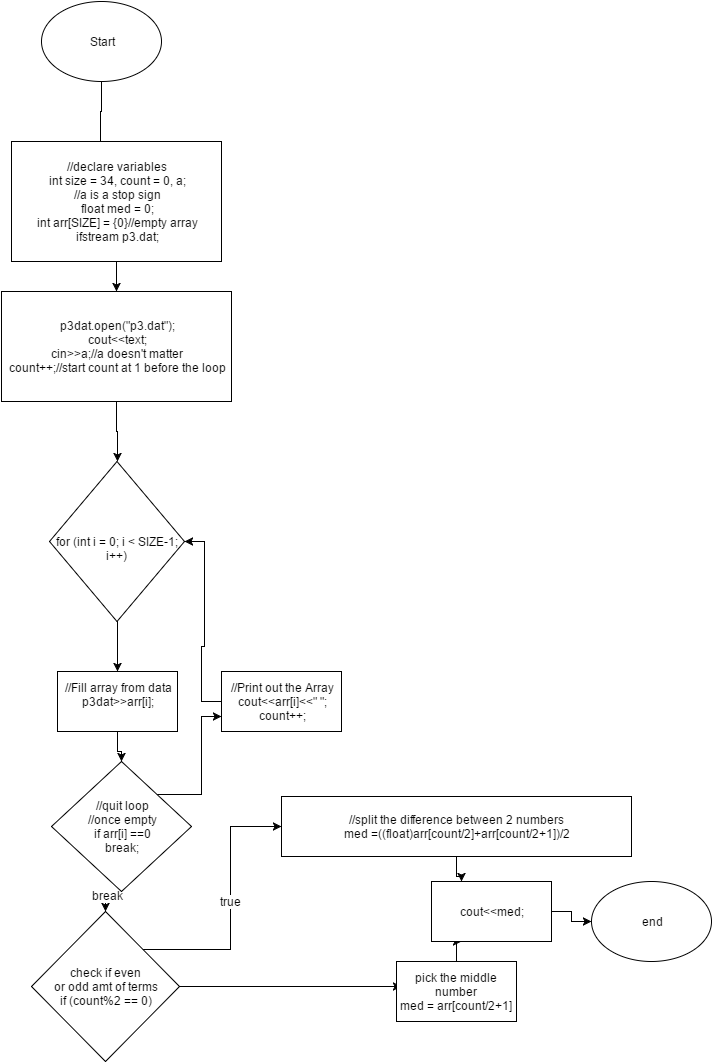

The diagram above was exported from draw.io. Its source (the exported page's mxGraphModel, read from the mxfile embedded in the PNG):
<mxGraphModel dx="542" dy="501" grid="1" gridSize="10" guides="1" tooltips="1" connect="1" arrows="1" fold="1" page="1" pageScale="1" pageWidth="850" pageHeight="1100" background="#ffffff" math="0" shadow="0">
  <root>
    <mxCell id="0" />
    <mxCell id="1" parent="0" />
    <mxCell id="4" style="edgeStyle=orthogonalEdgeStyle;rounded=0;html=1;entryX=0.425;entryY=0.067;entryPerimeter=0;jettySize=auto;orthogonalLoop=1;" edge="1" parent="1" source="2" target="3">
      <mxGeometry relative="1" as="geometry" />
    </mxCell>
    <mxCell id="2" value="Start" style="ellipse;whiteSpace=wrap;html=1;" vertex="1" parent="1">
      <mxGeometry x="110" y="30" width="120" height="80" as="geometry" />
    </mxCell>
    <mxCell id="7" style="edgeStyle=orthogonalEdgeStyle;rounded=0;html=1;entryX=0.5;entryY=0;jettySize=auto;orthogonalLoop=1;" edge="1" parent="1" source="3" target="6">
      <mxGeometry relative="1" as="geometry" />
    </mxCell>
    <mxCell id="3" value="//declare variables&lt;div&gt;int size = 34, count = 0, a;&lt;/div&gt;&lt;div&gt;//a is a stop sign&lt;/div&gt;&lt;div&gt;float med = 0;&lt;/div&gt;&lt;div&gt;int arr[SIZE] = {0}//empty array&lt;/div&gt;&lt;div&gt;ifstream p3.dat;&lt;/div&gt;" style="whiteSpace=wrap;html=1;" vertex="1" parent="1">
      <mxGeometry x="80" y="170" width="210" height="120" as="geometry" />
    </mxCell>
    <mxCell id="9" style="edgeStyle=orthogonalEdgeStyle;rounded=0;html=1;entryX=0.5;entryY=0;jettySize=auto;orthogonalLoop=1;" edge="1" parent="1" source="6" target="8">
      <mxGeometry relative="1" as="geometry" />
    </mxCell>
    <mxCell id="6" value="p3dat.open(&quot;p3.dat&quot;);&lt;div&gt;cout&amp;lt;&amp;lt;text;&lt;/div&gt;&lt;div&gt;cin&amp;gt;&amp;gt;a;//a doesn't matter&lt;/div&gt;&lt;div&gt;count++;//start count at 1 before the loop&lt;/div&gt;" style="whiteSpace=wrap;html=1;" vertex="1" parent="1">
      <mxGeometry x="70" y="320" width="230" height="110" as="geometry" />
    </mxCell>
    <mxCell id="11" style="edgeStyle=orthogonalEdgeStyle;rounded=0;html=1;entryX=0.5;entryY=0;jettySize=auto;orthogonalLoop=1;" edge="1" parent="1" source="8" target="10">
      <mxGeometry relative="1" as="geometry" />
    </mxCell>
    <mxCell id="8" value="&lt;div&gt;&lt;br&gt;&lt;/div&gt;for (int i = 0; i &amp;lt; SIZE-1; i++)" style="rhombus;whiteSpace=wrap;html=1;" vertex="1" parent="1">
      <mxGeometry x="118" y="490" width="135" height="160" as="geometry" />
    </mxCell>
    <mxCell id="13" style="edgeStyle=orthogonalEdgeStyle;rounded=0;html=1;entryX=0.5;entryY=0;jettySize=auto;orthogonalLoop=1;" edge="1" parent="1" source="10" target="12">
      <mxGeometry relative="1" as="geometry" />
    </mxCell>
    <mxCell id="10" value="&lt;div&gt;//Fill array from data&lt;/div&gt;p3dat&amp;gt;&amp;gt;arr[i];&lt;div&gt;&lt;br&gt;&lt;/div&gt;" style="whiteSpace=wrap;html=1;" vertex="1" parent="1">
      <mxGeometry x="126" y="700" width="120" height="60" as="geometry" />
    </mxCell>
    <mxCell id="15" style="edgeStyle=orthogonalEdgeStyle;rounded=0;html=1;exitX=0.5;exitY=1;entryX=0.5;entryY=0;jettySize=auto;orthogonalLoop=1;" edge="1" parent="1" source="12" target="14">
      <mxGeometry relative="1" as="geometry" />
    </mxCell>
    <mxCell id="27" value="break" style="text;html=1;resizable=0;points=[];align=center;verticalAlign=middle;labelBackgroundColor=#ffffff;" vertex="1" connectable="0" parent="15">
      <mxGeometry x="-0.2222" y="3" relative="1" as="geometry">
        <mxPoint as="offset" />
      </mxGeometry>
    </mxCell>
    <mxCell id="29" style="edgeStyle=orthogonalEdgeStyle;rounded=0;html=1;exitX=1;exitY=0;entryX=0;entryY=0.75;jettySize=auto;orthogonalLoop=1;" edge="1" parent="1" source="12" target="28">
      <mxGeometry relative="1" as="geometry">
        <Array as="points">
          <mxPoint x="270" y="823" />
          <mxPoint x="270" y="745" />
        </Array>
      </mxGeometry>
    </mxCell>
    <mxCell id="12" value="&lt;div&gt;//quit loop&lt;/div&gt;&lt;div&gt;//once empty&lt;/div&gt;if arr[i] ==0&lt;div&gt;break;&lt;/div&gt;" style="rhombus;whiteSpace=wrap;html=1;" vertex="1" parent="1">
      <mxGeometry x="120" y="790" width="140" height="130" as="geometry" />
    </mxCell>
    <mxCell id="17" style="edgeStyle=orthogonalEdgeStyle;rounded=0;html=1;exitX=1;exitY=0;entryX=0;entryY=0.5;jettySize=auto;orthogonalLoop=1;" edge="1" parent="1" source="14" target="16">
      <mxGeometry relative="1" as="geometry" />
    </mxCell>
    <mxCell id="18" value="true" style="text;html=1;resizable=0;points=[];align=center;verticalAlign=middle;labelBackgroundColor=#ffffff;" vertex="1" connectable="0" parent="17">
      <mxGeometry x="0.0458" relative="1" as="geometry">
        <mxPoint as="offset" />
      </mxGeometry>
    </mxCell>
    <mxCell id="19" style="edgeStyle=orthogonalEdgeStyle;rounded=0;html=1;exitX=1;exitY=0.5;jettySize=auto;orthogonalLoop=1;" edge="1" parent="1" source="14">
      <mxGeometry relative="1" as="geometry">
        <mxPoint x="470" y="1015" as="targetPoint" />
      </mxGeometry>
    </mxCell>
    <mxCell id="14" value="&lt;div&gt;check if even&lt;/div&gt;&lt;div&gt;or odd amt of terms&lt;/div&gt;if (count%2 == 0)" style="rhombus;whiteSpace=wrap;html=1;" vertex="1" parent="1">
      <mxGeometry x="100" y="940" width="148" height="150" as="geometry" />
    </mxCell>
    <mxCell id="25" style="edgeStyle=orthogonalEdgeStyle;rounded=0;html=1;entryX=0.25;entryY=0;jettySize=auto;orthogonalLoop=1;" edge="1" parent="1" source="16" target="22">
      <mxGeometry relative="1" as="geometry" />
    </mxCell>
    <mxCell id="16" value="&lt;div&gt;//split the difference between 2 numbers&lt;/div&gt;med =((float)arr[count/2]+arr[count/2+1])/2" style="whiteSpace=wrap;html=1;" vertex="1" parent="1">
      <mxGeometry x="350" y="825" width="350" height="60" as="geometry" />
    </mxCell>
    <mxCell id="26" style="edgeStyle=orthogonalEdgeStyle;rounded=0;html=1;entryX=0.25;entryY=1;jettySize=auto;orthogonalLoop=1;" edge="1" parent="1" source="20" target="22">
      <mxGeometry relative="1" as="geometry" />
    </mxCell>
    <mxCell id="20" value="&lt;div&gt;pick the middle number&lt;/div&gt;med = arr[count/2+1]" style="whiteSpace=wrap;html=1;" vertex="1" parent="1">
      <mxGeometry x="465" y="990" width="120" height="60" as="geometry" />
    </mxCell>
    <mxCell id="24" style="edgeStyle=orthogonalEdgeStyle;rounded=0;html=1;jettySize=auto;orthogonalLoop=1;" edge="1" parent="1" source="22" target="23">
      <mxGeometry relative="1" as="geometry" />
    </mxCell>
    <mxCell id="22" value="cout&amp;lt;&amp;lt;med;" style="whiteSpace=wrap;html=1;" vertex="1" parent="1">
      <mxGeometry x="500" y="910" width="120" height="60" as="geometry" />
    </mxCell>
    <mxCell id="23" value="end" style="ellipse;whiteSpace=wrap;html=1;" vertex="1" parent="1">
      <mxGeometry x="660" y="910" width="120" height="80" as="geometry" />
    </mxCell>
    <mxCell id="30" style="edgeStyle=orthogonalEdgeStyle;rounded=0;html=1;entryX=1;entryY=0.5;jettySize=auto;orthogonalLoop=1;" edge="1" parent="1" source="28" target="8">
      <mxGeometry relative="1" as="geometry" />
    </mxCell>
    <mxCell id="28" value="&lt;div&gt;//Print out the Array&lt;/div&gt;cout&amp;lt;&amp;lt;arr[i]&amp;lt;&amp;lt;&quot; &quot;;&lt;div&gt;count++;&lt;/div&gt;" style="whiteSpace=wrap;html=1;" vertex="1" parent="1">
      <mxGeometry x="290" y="700" width="120" height="60" as="geometry" />
    </mxCell>
  </root>
</mxGraphModel>